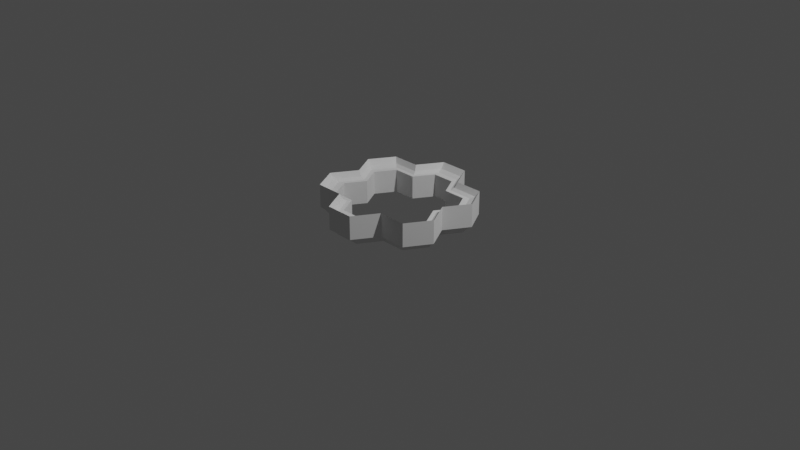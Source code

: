 # Source: elevation_v2.blend  (saved by Blender 4.1.24; exported with 4.5.12 LTS)
import bpy
from mathutils import Matrix  # noqa: F401  (used for matrix-valued properties, if any)

bpy.ops.wm.read_factory_settings(use_empty=True)
scene = bpy.context.scene
scene.name = 'Scene'

# ---- collections
col_collection = bpy.data.collections.new('Collection'); scene.collection.children.link(col_collection)

# ---- world
world_world = bpy.data.worlds.new('World'); scene.world = world_world
world_world.use_nodes = True; world_world.node_tree.nodes.clear()
_N = world_world.node_tree.nodes; _L = world_world.node_tree.links
n0 = _N.new('ShaderNodeOutputWorld'); n0.name = 'World Output'; n0.location = (300, 300)
n1 = _N.new('ShaderNodeBackground'); n1.name = 'Background'; n1.location = (10, 300)
n1.inputs[0].default_value = (0.05088, 0.05088, 0.05088, 1.0)
_L.new(n1.outputs[0], n0.inputs[0])
n0.is_active_output = True
world_world.color = (0.05088, 0.05088, 0.05088)
world_world.use_sun_shadow = False
world_world.sun_shadow_jitter_overblur = 0.0

# ---- cameras
cam_camera = bpy.data.cameras.new('Camera')
cam_camera.clip_end = 100.0
cam_camera.ortho_scale = 7.314

# ---- lights
light_light = bpy.data.lights.new('Light', 'POINT')
light_light.transmission_factor = 0.0
light_light.energy = 1000.0
light_light.shadow_soft_size = 0.1
light_light.shadow_maximum_resolution = 0.006
light_light.use_absolute_resolution = True

# ---- meshes
me_plane_006 = bpy.data.meshes.new('Plane.006')
me_plane_006.from_pydata([(-1.943, 1.109e-07, 0.1857), (1.944, -0.0004056, 0.1857), (0.9714, 0.9714, 0.1857), (-0.9714, 0.9714, 0.1857), (3.887, -1.944, 0.1857), (1.943, -3.887, 0.1857), (3.887, -3.887, 0.1857), (4.858, -2.915, 0.1857), (-3.887, -0.0004053, 0.1857), (-3.887, -1.943, 0.1857), (-4.858, -0.9718, 0.1857), (4.858, -0.9718, 0.1857), (3.887, -0.0004059, 0.1857), (-4.858, -2.915, 0.1857), (-1.943, -3.887, 0.1857), (-3.887, -3.887, 0.1857), (-0.9714, -4.858, 0.1857), (0.9714, -4.858, 0.1857), (0.853, -4.503, 0.141), (-0.8531, -4.503, 0.141), (-0.853, 0.6163, 0.141), (-3.413, -0.2371, 0.141), (0.8531, 0.6163, 0.141), (4.266, -1.09, 0.141), (3.413, -3.65, 0.141), (-1.706, -0.2367, 0.141), (3.413, -0.2371, 0.141), (3.413, -1.944, 0.141), (-4.266, -1.09, 0.141), (1.707, -0.2371, 0.141), (4.266, -2.797, 0.141), (-3.413, -1.943, 0.141), (-4.266, -2.797, 0.141), (-1.706, -3.65, 0.141), (1.706, -3.65, 0.141), (-3.413, -3.65, 0.141), (-3.678, -3.782, 0.1538), (1.838, -3.783, 0.1538), (3.678, -3.782, 0.1538), (-1.838, -3.783, 0.1538), (-4.597, -2.863, 0.1538), (-3.678, -1.943, 0.1538), (4.597, -1.024, 0.1538), (4.597, -2.863, 0.1538), (0.9191, 0.8146, 0.1538), (1.839, -0.1049, 0.1538), (-4.597, -1.024, 0.1538), (-3.678, -0.1049, 0.1538), (-0.9191, 0.8146, 0.1538), (3.678, -1.944, 0.1538), (-0.9191, -4.702, 0.1538), (0.9191, -4.702, 0.1538), (3.678, -0.1049, 0.1538), (-1.838, -0.1045, 0.1538), (-0.9714, -4.858, 0.0498), (0.9713, -4.858, 0.0498), (-1.943, 2.08e-05, 0.0498), (-0.9714, 0.9714, 0.0498), (-3.887, -0.0003846, 0.0498), (-4.858, -0.9718, 0.0498), (1.944, -0.0003849, 0.0498), (0.9713, 0.9714, 0.0498), (3.887, -1.944, 0.0498), (4.858, -2.915, 0.0498), (4.858, -0.9718, 0.0498), (3.887, -0.0003852, 0.0498), (-3.887, -1.943, 0.0498), (-4.858, -2.915, 0.0498), (1.943, -3.887, 0.0498), (3.887, -3.887, 0.0498), (-3.887, -3.887, 0.0498), (4.562, -2.856, 0.03485), (3.65, -3.768, 0.03485), (3.413, -3.65, 0.005048), (3.65, -0.1187, 0.03485), (3.413, -0.2371, 0.005048), (-0.9123, -4.681, 0.03485), (4.562, -1.031, 0.03485), (-1.943, -3.887, 0.0498), (3.65, -1.944, 0.03485), (3.413, -1.944, 0.005048), (-3.65, -1.943, 0.03485), (-3.413, -1.943, 0.005048), (-1.824, -0.1184, 0.03485), (-0.9123, 0.7939, 0.03485), (-0.8531, 0.6163, 0.005048), (1.824, -3.769, 0.03485), (0.9121, -4.681, 0.03485), (0.853, -4.503, 0.005048), (-4.562, -2.856, 0.03485), (-4.266, -2.797, 0.005048), (0.9121, 0.7939, 0.03485), (1.826, -0.1187, 0.03485), (1.707, -0.2371, 0.005048), (-4.562, -1.031, 0.03485), (-3.65, -0.1187, 0.03485), (-3.413, -0.2371, 0.005048), (-1.824, -3.769, 0.03485), (-3.65, -3.768, 0.03485), (-3.413, -3.65, 0.005048), (-0.8531, -4.503, 0.005048), (-1.706, -0.2367, 0.005048), (-4.266, -1.09, 0.005048), (0.853, 0.6163, 0.005048), (4.266, -2.797, 0.005048), (4.266, -1.09, 0.005048), (1.706, -3.65, 0.005048), (-1.706, -3.65, 0.005048), (-0.7744, -4.267, 0.141), (0.7744, -4.267, 0.141), (0.7744, 0.3803, 0.141), (-0.7744, 0.3803, 0.141), (3.099, -1.944, 0.141), (3.873, -2.718, 0.141), (1.55, -0.3944, 0.141), (3.099, -0.3944, 0.141), (-3.099, -1.943, 0.141), (-3.873, -1.169, 0.141), (-3.873, -2.718, 0.141), (-3.099, -3.493, 0.141), (-1.549, -3.493, 0.141), (-3.099, -0.3944, 0.141), (-3.099, -0.3944, 0.005048), (0.7743, -4.267, 0.005048), (3.099, -3.493, 0.141), (3.099, -3.493, 0.005048), (0.7744, 0.3803, 0.005048), (-0.7745, 0.3803, 0.005048), (-0.7745, -4.267, 0.005048), (3.873, -1.169, 0.141), (3.873, -1.169, 0.005048), (-1.549, -0.3941, 0.005048), (-3.873, -1.169, 0.005048), (1.55, -0.3944, 0.005048), (3.099, -1.944, 0.005048), (3.873, -2.718, 0.005048), (3.099, -0.3944, 0.005048), (-3.099, -1.943, 0.005048), (-3.873, -2.718, 0.005048), (1.549, -3.493, 0.005048), (-3.099, -3.493, 0.005048), (-1.549, -3.493, 0.005048), (-1.549, -0.3941, 0.141), (1.549, -3.493, 0.141)], [], [(17, 16, 54, 55), (18, 34, 143, 109), (15, 13, 67, 70), (82, 102, 132, 137), (5, 17, 55, 68), (34, 24, 124, 143), (6, 5, 68, 69), (93, 75, 136, 133), (3, 2, 61, 57), (27, 23, 129, 112), (105, 80, 134, 130), (13, 9, 66, 67), (29, 22, 110, 114), (9, 10, 59, 66), (35, 33, 120, 119), (16, 14, 78, 54), (12, 11, 64, 65), (1, 12, 65, 60), (80, 104, 135, 134), (14, 15, 70, 78), (11, 4, 62, 64), (21, 28, 117, 121), (4, 7, 63, 62), (103, 93, 133, 126), (2, 1, 60, 61), (32, 35, 119, 118), (75, 105, 130, 136), (10, 8, 58, 59), (25, 21, 121, 142), (31, 32, 118, 116), (102, 96, 122, 132), (8, 0, 56, 58), (100, 107, 141, 128), (0, 3, 57, 56), (20, 25, 142, 111), (7, 6, 69, 63), (87, 76, 100, 88), (79, 71, 104, 80), (95, 83, 101, 96), (72, 86, 106, 73), (84, 91, 103, 85), (71, 72, 73, 104), (74, 77, 105, 75), (92, 74, 75, 93), (76, 97, 107, 100), (77, 79, 80, 105), (81, 94, 102, 82), (89, 81, 82, 90), (83, 84, 85, 101), (86, 87, 88, 106), (98, 89, 90, 99), (91, 92, 93, 103), (94, 95, 96, 102), (97, 98, 99, 107), (78, 70, 98, 97), (59, 58, 95, 94), (61, 60, 92, 91), (70, 67, 89, 98), (68, 55, 87, 86), (56, 57, 84, 83), (67, 66, 81, 89), (66, 59, 94, 81), (64, 62, 79, 77), (54, 78, 97, 76), (60, 65, 74, 92), (65, 64, 77, 74), (63, 69, 72, 71), (57, 61, 91, 84), (69, 68, 86, 72), (58, 56, 83, 95), (62, 63, 71, 79), (55, 54, 76, 87), (30, 24, 38, 43), (29, 26, 52, 45), (18, 19, 50, 51), (33, 35, 36, 39), (31, 28, 46, 41), (25, 20, 48, 53), (19, 33, 39, 50), (32, 31, 41, 40), (21, 25, 53, 47), (26, 23, 42, 52), (20, 22, 44, 48), (28, 21, 47, 46), (24, 34, 37, 38), (22, 29, 45, 44), (34, 18, 51, 37), (27, 30, 43, 49), (35, 32, 40, 36), (23, 27, 49, 42), (50, 39, 14, 16), (39, 36, 15, 14), (36, 40, 13, 15), (40, 41, 9, 13), (41, 46, 10, 9), (46, 47, 8, 10), (47, 53, 0, 8), (53, 48, 3, 0), (48, 44, 2, 3), (44, 45, 1, 2), (45, 52, 12, 1), (52, 42, 11, 12), (42, 49, 4, 11), (49, 43, 7, 4), (43, 38, 6, 7), (38, 37, 5, 6), (37, 51, 17, 5), (51, 50, 16, 17), (114, 110, 126, 133), (121, 117, 132, 122), (142, 121, 122, 131), (111, 142, 131, 127), (124, 113, 135, 125), (108, 109, 123, 128), (118, 119, 140, 138), (109, 143, 139, 123), (143, 124, 125, 139), (110, 111, 127, 126), (116, 118, 138, 137), (117, 116, 137, 132), (120, 108, 128, 141), (129, 115, 136, 130), (115, 114, 133, 136), (119, 120, 141, 140), (112, 129, 130, 134), (113, 112, 134, 135), (90, 82, 137, 138), (24, 30, 113, 124), (85, 103, 126, 127), (33, 19, 108, 120), (73, 106, 139, 125), (19, 18, 109, 108), (23, 26, 115, 129), (106, 88, 123, 139), (22, 20, 111, 110), (99, 90, 138, 140), (88, 100, 128, 123), (30, 27, 112, 113), (104, 73, 125, 135), (101, 85, 127, 131), (26, 29, 114, 115), (107, 99, 140, 141), (96, 101, 131, 122), (28, 31, 116, 117)])
_uv = me_plane_006.uv_layers.new(name='UVMap')
_uv.uv.foreach_set('vector', [0.0, 0.0, 0.0, 0.0, 0.0, 0.0, 0.0, 0.0, 1.0, 0.5, 1.0, 0.5, 1.0, 0.5, 1.0, 0.5, 0.0, 0.0, 0.0, 0.0, 0.0, 0.0, 0.0, 0.0, 1.0, 0.5, 1.0, 0.5, 1.0, 0.5, 1.0, 0.5, 0.0, 0.0, 0.0, 0.0, 0.0, 0.0, 0.0, 0.0, 1.0, 1.0, 1.0, 1.0, 1.0, 1.0, 1.0, 1.0, 0.0, 0.0, 0.0, 0.0, 0.0, 0.0, 0.0, 0.0, 0.0, 0.5, 0.0, 0.5, 0.0, 0.5, 0.0, 0.5, 0.0, 0.0, 0.0, 0.0, 0.0, 0.0, 0.0, 0.0, 1.0, 1.0, 1.0, 1.0, 1.0, 1.0, 1.0, 1.0, 1.0, 1.0, 1.0, 1.0, 1.0, 1.0, 1.0, 1.0, 0.0, 0.0, 0.0, 0.0, 0.0, 0.0, 0.0, 0.0, 1.0, 1.0, 1.0, 1.0, 1.0, 1.0, 1.0, 1.0, 0.0, 0.0, 0.0, 0.0, 0.0, 0.0, 0.0, 0.0, 1.0, 0.5, 1.0, 0.5, 1.0, 0.5, 1.0, 0.5, 0.0, 0.0, 0.0, 0.0, 0.0, 0.0, 0.0, 0.0, 0.0, 0.0, 0.0, 0.0, 0.0, 0.0, 0.0, 0.0, 0.0, 0.0, 0.0, 0.0, 0.0, 0.0, 0.0, 0.0, 0.0, 0.5, 0.0, 0.5, 0.0, 0.5, 0.0, 0.5, 0.0, 0.0, 0.0, 0.0, 0.0, 0.0, 0.0, 0.0, 0.0, 0.0, 0.0, 0.0, 0.0, 0.0, 0.0, 0.0, 1.0, 0.0, 1.0, 0.0, 1.0, 0.0, 1.0, 0.0, 0.0, 0.0, 0.0, 0.0, 0.0, 0.0, 0.0, 0.0, 1.0, 1.0, 1.0, 1.0, 1.0, 1.0, 1.0, 1.0, 0.0, 0.0, 0.0, 0.0, 0.0, 0.0, 0.0, 0.0, 1.0, 0.0, 1.0, 0.0, 1.0, 0.0, 1.0, 0.0, 0.0, 1.0, 0.0, 1.0, 0.0, 1.0, 0.0, 1.0, 0.0, 0.0, 0.0, 0.0, 0.0, 0.0, 0.0, 0.0, 0.0, 0.0, 0.0, 0.0, 0.0, 0.0, 0.0, 0.0, 0.0, 0.0, 0.0, 0.0, 0.0, 0.0, 0.0, 0.0, 1.0, 0.0, 1.0, 0.0, 1.0, 0.0, 1.0, 0.0, 0.0, 0.0, 0.0, 0.0, 0.0, 0.0, 0.0, 0.0, 0.0, 0.0, 0.0, 0.0, 0.0, 0.0, 0.0, 0.0, 0.0, 0.0, 0.0, 0.0, 0.0, 0.0, 0.0, 0.0, 0.0, 0.5, 0.0, 0.5, 0.0, 0.5, 0.0, 0.5, 0.0, 0.0, 0.0, 0.0, 0.0, 0.0, 0.0, 0.0, 1.0, 0.0, 1.0, 0.0, 1.0, 0.0, 1.0, 0.0, 0.0, 0.5, 0.0, 0.5, 0.0, 0.5, 0.0, 0.5, 0.0, 0.0, 0.0, 0.0, 0.0, 0.0, 0.0, 0.0, 1.0, 1.0, 1.0, 1.0, 1.0, 1.0, 1.0, 1.0, 0.0, 1.0, 0.0, 1.0, 0.0, 1.0, 0.0, 1.0, 0.0, 1.0, 0.0, 1.0, 0.0, 1.0, 0.0, 1.0, 0.0, 1.0, 0.0, 1.0, 0.0, 1.0, 0.0, 1.0, 0.0, 0.5, 0.0, 0.5, 0.0, 0.5, 0.0, 0.5, 0.0, 0.0, 0.0, 0.0, 0.0, 0.0, 0.0, 0.0, 1.0, 1.0, 1.0, 1.0, 1.0, 1.0, 1.0, 1.0, 1.0, 0.5, 1.0, 0.5, 1.0, 0.5, 1.0, 0.5, 0.0, 0.0, 0.0, 0.0, 0.0, 0.0, 0.0, 0.0, 0.0, 0.5, 0.0, 0.5, 0.0, 0.5, 0.0, 0.5, 1.0, 0.5, 1.0, 0.5, 1.0, 0.5, 1.0, 0.5, 1.0, 0.0, 1.0, 0.0, 1.0, 0.0, 1.0, 0.0, 1.0, 1.0, 1.0, 1.0, 1.0, 1.0, 1.0, 1.0, 1.0, 0.0, 1.0, 0.0, 1.0, 0.0, 1.0, 0.0, 1.0, 0.5, 1.0, 0.5, 1.0, 0.5, 1.0, 0.5, 1.0, 0.5, 1.0, 0.5, 1.0, 0.5, 1.0, 0.5, 1.0, 0.0, 1.0, 0.0, 1.0, 0.0, 1.0, 0.0, 1.0, 1.0, 1.0, 1.0, 1.0, 1.0, 1.0, 1.0, 1.0, 0.0, 1.0, 0.0, 1.0, 0.0, 1.0, 0.0, 1.0, 0.5, 1.0, 0.5, 1.0, 0.5, 1.0, 0.5, 0.0, 0.5, 0.0, 0.5, 0.0, 0.5, 0.0, 0.5, 0.0, 0.0, 0.0, 0.0, 0.0, 0.0, 0.0, 0.0, 1.0, 0.5, 1.0, 0.5, 1.0, 0.5, 1.0, 0.5, 1.0, 1.0, 1.0, 1.0, 1.0, 1.0, 1.0, 1.0, 0.0, 0.0, 0.0, 0.0, 0.0, 0.0, 0.0, 0.0, 0.0, 0.5, 0.0, 0.5, 0.0, 0.5, 0.0, 0.5, 0.0, 1.0, 0.0, 1.0, 0.0, 1.0, 0.0, 1.0, 0.0, 1.0, 0.0, 1.0, 0.0, 1.0, 0.0, 1.0, 0.0, 1.0, 0.0, 1.0, 0.0, 1.0, 0.0, 1.0, 1.0, 1.0, 1.0, 1.0, 1.0, 1.0, 1.0, 1.0, 0.0, 0.0, 0.0, 0.0, 0.0, 0.0, 0.0, 0.0, 0.0, 0.5, 0.0, 0.5, 0.0, 0.5, 0.0, 0.5, 1.0, 0.0, 1.0, 0.0, 1.0, 0.0, 1.0, 0.0, 0.0, 1.0, 0.0, 1.0, 0.0, 1.0, 0.0, 1.0, 0.0, 0.5, 0.0, 0.5, 0.0, 0.5, 0.0, 0.5, 1.0, 0.0, 1.0, 0.0, 1.0, 0.0, 1.0, 0.0, 1.0, 0.5, 1.0, 0.5, 1.0, 0.5, 1.0, 0.5, 1.0, 0.5, 1.0, 0.5, 1.0, 0.5, 1.0, 0.5, 0.0, 0.5, 0.0, 0.5, 0.0, 0.5, 0.0, 0.5, 0.0, 0.0, 0.0, 0.0, 0.0, 0.0, 0.0, 0.0, 0.0, 0.0, 0.0, 0.0, 0.0, 0.0, 0.0, 0.0, 0.0, 0.0, 0.0, 0.0, 0.0, 0.0, 0.0, 0.0, 0.0, 1.0, 0.0, 1.0, 0.0, 1.0, 0.0, 1.0, 0.0, 1.0, 0.0, 1.0, 0.0, 1.0, 0.0, 1.0, 1.0, 0.0, 1.0, 0.0, 1.0, 0.0, 1.0, 0.0, 1.0, 1.0, 1.0, 1.0, 1.0, 1.0, 1.0, 1.0, 1.0, 1.0, 1.0, 1.0, 1.0, 1.0, 1.0, 1.0, 1.0, 0.5, 1.0, 0.5, 1.0, 0.5, 1.0, 0.5, 0.0, 0.5, 0.0, 0.5, 0.0, 0.5, 0.0, 0.5, 1.0, 0.0, 1.0, 0.0, 1.0, 0.0, 1.0, 0.0, 1.0, 1.0, 1.0, 1.0, 1.0, 1.0, 1.0, 1.0, 0.0, 0.0, 0.0, 0.0, 0.0, 0.0, 0.0, 0.0, 1.0, 0.5, 1.0, 0.5, 0.0, 0.0, 0.0, 0.0, 1.0, 0.0, 1.0, 0.0, 0.0, 0.0, 0.0, 0.0, 0.0, 0.0, 0.0, 0.0, 0.0, 0.0, 0.0, 0.0, 1.0, 0.5, 1.0, 0.5, 0.0, 0.0, 0.0, 0.0, 1.0, 0.0, 1.0, 0.0, 0.0, 0.0, 0.0, 0.0, 0.0, 0.0, 0.0, 0.0, 0.0, 0.0, 0.0, 0.0, 0.0, 0.5, 0.0, 0.5, 0.0, 0.0, 0.0, 0.0, 0.0, 1.0, 0.0, 1.0, 0.0, 0.0, 0.0, 0.0, 1.0, 1.0, 1.0, 1.0, 0.0, 0.0, 0.0, 0.0, 0.0, 0.5, 0.0, 0.5, 0.0, 0.0, 0.0, 0.0, 0.0, 1.0, 0.0, 1.0, 0.0, 0.0, 0.0, 0.0, 1.0, 1.0, 1.0, 1.0, 0.0, 0.0, 0.0, 0.0, 0.0, 0.5, 0.0, 0.5, 0.0, 0.0, 0.0, 0.0, 0.0, 1.0, 0.0, 1.0, 0.0, 0.0, 0.0, 0.0, 1.0, 1.0, 1.0, 1.0, 0.0, 0.0, 0.0, 0.0, 1.0, 0.5, 1.0, 0.5, 0.0, 0.0, 0.0, 0.0, 1.0, 0.0, 1.0, 0.0, 0.0, 0.0, 0.0, 0.0, 1.0, 1.0, 1.0, 1.0, 1.0, 1.0, 1.0, 1.0, 1.0, 0.0, 1.0, 0.0, 1.0, 0.0, 1.0, 0.0, 0.0, 0.0, 0.0, 0.0, 0.0, 0.0, 0.0, 0.0, 0.0, 0.5, 0.0, 0.5, 0.0, 0.5, 0.0, 0.5, 0.0, 1.0, 0.0, 1.0, 0.0, 1.0, 0.0, 1.0, 1.0, 0.0, 1.0, 0.0, 1.0, 0.0, 1.0, 0.0, 1.0, 0.0, 1.0, 0.0, 1.0, 0.0, 1.0, 0.0, 1.0, 0.5, 1.0, 0.5, 1.0, 0.5, 1.0, 0.5, 1.0, 1.0, 1.0, 1.0, 1.0, 1.0, 1.0, 1.0, 0.0, 1.0, 0.0, 1.0, 0.0, 1.0, 0.0, 1.0, 0.0, 0.0, 0.0, 0.0, 0.0, 0.0, 0.0, 0.0, 1.0, 0.5, 1.0, 0.5, 1.0, 0.5, 1.0, 0.5, 0.0, 0.0, 0.0, 0.0, 0.0, 0.0, 0.0, 0.0, 0.0, 1.0, 0.0, 1.0, 0.0, 1.0, 0.0, 1.0, 0.0, 0.5, 0.0, 0.5, 0.0, 0.5, 0.0, 0.5, 1.0, 0.5, 1.0, 0.5, 1.0, 0.5, 1.0, 0.5, 1.0, 1.0, 1.0, 1.0, 1.0, 1.0, 1.0, 1.0, 0.0, 0.5, 0.0, 0.5, 0.0, 0.5, 0.0, 0.5, 0.0, 0.0, 0.0, 0.0, 0.0, 0.0, 0.0, 0.0, 0.0, 1.0, 0.0, 1.0, 0.0, 1.0, 0.0, 1.0, 0.0, 1.0, 0.0, 1.0, 0.0, 1.0, 0.0, 1.0, 0.0, 0.0, 0.0, 0.0, 0.0, 0.0, 0.0, 0.0, 1.0, 1.0, 1.0, 1.0, 1.0, 1.0, 1.0, 1.0, 1.0, 0.0, 1.0, 0.0, 1.0, 0.0, 1.0, 0.0, 0.0, 1.0, 0.0, 1.0, 0.0, 1.0, 0.0, 1.0, 1.0, 0.5, 1.0, 0.5, 1.0, 0.5, 1.0, 0.5, 0.0, 1.0, 0.0, 1.0, 0.0, 1.0, 0.0, 1.0, 1.0, 0.0, 1.0, 0.0, 1.0, 0.0, 1.0, 0.0, 1.0, 0.0, 1.0, 0.0, 1.0, 0.0, 1.0, 0.0, 0.0, 0.5, 0.0, 0.5, 0.0, 0.5, 0.0, 0.5, 0.0, 1.0, 0.0, 1.0, 0.0, 1.0, 0.0, 1.0, 0.0, 0.5, 0.0, 0.5, 0.0, 0.5, 0.0, 0.5, 0.0, 0.5, 0.0, 0.5, 0.0, 0.5, 0.0, 0.5, 1.0, 0.5, 1.0, 0.5, 1.0, 0.5, 1.0, 0.5, 0.0, 0.0, 0.0, 0.0, 0.0, 0.0, 0.0, 0.0, 1.0, 0.5, 1.0, 0.5, 1.0, 0.5, 1.0, 0.5])
_ca = me_plane_006.color_attributes.new('Color', 'FLOAT_COLOR', 'POINT')
_ca.data.foreach_set('color', [1.0, 1.0, 1.0, 1.0, 1.0, 1.0, 1.0, 1.0, 1.0, 1.0, 1.0, 1.0, 1.0, 1.0, 1.0, 1.0, 1.0, 1.0, 1.0, 1.0, 1.0, 1.0, 1.0, 1.0, 1.0, 1.0, 1.0, 1.0, 1.0, 1.0, 1.0, 1.0, 1.0, 1.0, 1.0, 1.0, 1.0, 1.0, 1.0, 1.0, 1.0, 1.0, 1.0, 1.0, 1.0, 1.0, 1.0, 1.0, 1.0, 1.0, 1.0, 1.0, 1.0, 1.0, 1.0, 1.0, 1.0, 1.0, 1.0, 1.0, 1.0, 1.0, 1.0, 1.0, 1.0, 1.0, 1.0, 1.0, 1.0, 1.0, 1.0, 1.0, 1.0, 1.0, 1.0, 1.0, 1.0, 1.0, 1.0, 1.0, 1.0, 1.0, 1.0, 1.0, 1.0, 1.0, 1.0, 1.0, 1.0, 1.0, 1.0, 1.0, 1.0, 1.0, 1.0, 1.0, 1.0, 1.0, 1.0, 1.0, 1.0, 1.0, 1.0, 1.0, 1.0, 1.0, 1.0, 1.0, 1.0, 1.0, 1.0, 1.0, 1.0, 1.0, 1.0, 1.0, 1.0, 1.0, 1.0, 1.0, 1.0, 1.0, 1.0, 1.0, 1.0, 1.0, 1.0, 1.0, 1.0, 1.0, 1.0, 1.0, 1.0, 1.0, 1.0, 1.0, 1.0, 1.0, 1.0, 1.0, 1.0, 1.0, 1.0, 1.0, 1.0, 1.0, 1.0, 1.0, 1.0, 1.0, 1.0, 1.0, 1.0, 1.0, 1.0, 1.0, 1.0, 1.0, 1.0, 1.0, 1.0, 1.0, 1.0, 1.0, 1.0, 1.0, 1.0, 1.0, 1.0, 1.0, 1.0, 1.0, 1.0, 1.0, 1.0, 1.0, 1.0, 1.0, 1.0, 1.0, 1.0, 1.0, 1.0, 1.0, 1.0, 1.0, 1.0, 1.0, 1.0, 1.0, 1.0, 1.0, 1.0, 1.0, 1.0, 1.0, 1.0, 1.0, 1.0, 1.0, 1.0, 1.0, 1.0, 1.0, 1.0, 1.0, 1.0, 1.0, 1.0, 1.0, 1.0, 1.0, 1.0, 1.0, 1.0, 1.0, 1.0, 1.0, 1.0, 1.0, 1.0, 1.0, 1.0, 1.0, 1.0, 1.0, 1.0, 1.0, 1.0, 1.0, 1.0, 1.0, 1.0, 1.0, 1.0, 1.0, 1.0, 1.0, 1.0, 1.0, 1.0, 1.0, 1.0, 1.0, 1.0, 1.0, 1.0, 1.0, 1.0, 1.0, 1.0, 1.0, 1.0, 1.0, 1.0, 1.0, 1.0, 1.0, 1.0, 1.0, 1.0, 1.0, 1.0, 1.0, 0.9995, 0.9995, 0.9995, 1.0, 1.0, 1.0, 1.0, 1.0, 1.0, 1.0, 1.0, 1.0, 1.0, 1.0, 1.0, 1.0, 1.0, 1.0, 1.0, 1.0, 1.0, 1.0, 1.0, 1.0, 1.0, 1.0, 1.0, 1.0, 1.0, 1.0, 1.0, 1.0, 1.0, 1.0, 1.0, 1.0, 1.0, 1.0, 1.0, 1.0, 1.0, 1.0, 1.0, 1.0, 1.0, 1.0, 1.0, 1.0, 1.0, 1.0, 1.0, 1.0, 1.0, 1.0, 1.0, 1.0, 1.0, 1.0, 1.0, 1.0, 1.0, 1.0, 1.0, 1.0, 1.0, 1.0, 1.0, 1.0, 1.0, 1.0, 1.0, 1.0, 1.0, 1.0, 1.0, 1.0, 1.0, 1.0, 1.0, 1.0, 1.0, 1.0, 1.0, 1.0, 1.0, 1.0, 1.0, 1.0, 1.0, 1.0, 1.0, 1.0, 1.0, 1.0, 1.0, 1.0, 1.0, 1.0, 1.0, 1.0, 1.0, 1.0, 1.0, 1.0, 1.0, 1.0, 1.0, 1.0, 1.0, 1.0, 1.0, 1.0, 1.0, 1.0, 1.0, 1.0, 1.0, 1.0, 1.0, 1.0, 1.0, 1.0, 1.0, 1.0, 1.0, 1.0, 1.0, 1.0, 1.0, 1.0, 1.0, 1.0, 1.0, 1.0, 1.0, 1.0, 1.0, 1.0, 1.0, 1.0, 1.0, 1.0, 1.0, 1.0, 1.0, 1.0, 1.0, 1.0, 1.0, 1.0, 1.0, 1.0, 1.0, 1.0, 1.0, 1.0, 1.0, 1.0, 1.0, 1.0, 1.0, 1.0, 1.0, 1.0, 1.0, 1.0, 1.0, 1.0, 1.0, 1.0, 1.0, 1.0, 1.0, 1.0, 1.0, 1.0, 1.0, 1.0, 1.0, 1.0, 1.0, 1.0, 1.0, 1.0, 1.0, 1.0, 1.0, 1.0, 1.0, 1.0, 1.0, 1.0, 1.0, 1.0, 1.0, 1.0, 1.0, 1.0, 1.0, 1.0, 1.0, 1.0, 1.0, 1.0, 1.0, 1.0, 1.0, 1.0, 1.0, 1.0, 1.0, 1.0, 1.0, 1.0, 1.0, 1.0, 1.0, 1.0, 1.0, 1.0, 1.0, 1.0, 1.0, 1.0, 1.0, 1.0, 1.0, 1.0, 1.0, 1.0, 1.0, 1.0, 1.0, 1.0, 1.0, 1.0, 1.0, 1.0, 1.0, 1.0, 1.0, 1.0, 1.0, 1.0, 1.0, 1.0, 1.0, 1.0, 1.0, 1.0, 1.0, 1.0, 1.0, 1.0, 1.0, 1.0, 1.0, 1.0, 1.0, 1.0, 1.0, 1.0, 1.0, 1.0, 1.0, 1.0, 1.0, 1.0, 1.0, 1.0, 1.0, 1.0, 1.0, 1.0, 1.0, 1.0, 1.0, 1.0, 1.0, 1.0, 1.0, 1.0, 1.0, 1.0, 1.0, 1.0, 1.0, 1.0, 1.0, 1.0, 1.0, 1.0, 1.0, 1.0, 1.0, 1.0, 1.0, 1.0, 1.0, 1.0, 1.0, 1.0, 1.0, 1.0, 1.0, 1.0, 1.0, 1.0, 1.0, 1.0, 1.0, 1.0])
me_plane_006.use_remesh_fix_poles = True
me_plane_006.use_remesh_preserve_attributes = False
me_plane_006.use_mirror_vertex_groups = False
me_plane_006.update()

# ---- objects
ob_light = bpy.data.objects.new('Light', light_light)
ob_camera = bpy.data.objects.new('Camera', cam_camera)
ob_plane_006 = bpy.data.objects.new('Plane.006', me_plane_006)

# ---- transforms, parenting, visibility, modifiers, constraints
ob_light.location = (4.076, 1.005, 5.904)
ob_light.rotation_euler = (0.6503, 0.05522, 1.866)
ob_light.lock_rotations_4d = False
ob_light.empty_display_type = 'ARROWS'
ob_light.color = (0.0, 0.0, 0.0, 0.0)
ob_light.lineart.crease_threshold = 0.0
ob_camera.location = (7.359, -6.926, 4.958)
ob_camera.rotation_euler = (1.109, 0.0, 0.8149)
ob_camera.lock_rotations_4d = False
ob_camera.empty_display_type = 'ARROWS'
ob_camera.color = (0.0, 0.0, 0.0, 0.0)
ob_camera.display_type = 'WIRE'
ob_camera.lineart.crease_threshold = 0.0
ob_plane_006.location = (-0.4548, -0.2626, 0.0)
ob_plane_006.rotation_euler = (0.0, -0.0, 2.094)
ob_plane_006.scale = (0.156, 0.2702, 1.846)
ob_plane_006.lineart.crease_threshold = 0.0

# ---- collection membership
col_collection.objects.link(ob_light)
col_collection.objects.link(ob_camera)
col_collection.objects.link(ob_plane_006)

# ---- scene / render settings (as saved in the file)
scene.camera = ob_camera
scene.frame_start = 1; scene.frame_end = 250; scene.frame_set(0)
scene.render.engine = 'BLENDER_EEVEE_NEXT'
scene.cycles.use_denoising = False
scene.cycles.samples = 128
scene.cycles.sampling_pattern = 'TABULATED_SOBOL'
scene.cycles.use_adaptive_sampling = False
scene.cycles.use_light_tree = False
scene.eevee.ray_tracing_options.trace_max_roughness = 0.0
scene.view_settings.view_transform = 'Filmic'
bpy.context.view_layer.update()

